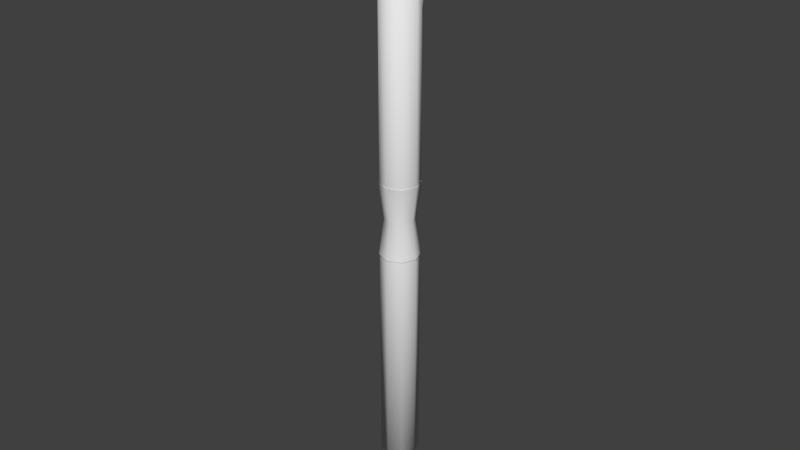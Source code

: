 # Source: Pen.blend  (saved by Blender 2.73.0; exported with 4.5.12 LTS)
import bpy
from mathutils import Matrix  # noqa: F401  (used for matrix-valued properties, if any)

bpy.ops.wm.read_factory_settings(use_empty=True)
scene = bpy.context.scene
scene.name = 'Scene'

# ---- collections
col_collection_1 = bpy.data.collections.new('Collection 1'); scene.collection.children.link(col_collection_1)

# ---- world
world_world = bpy.data.worlds.new('World'); scene.world = world_world
world_world.color = (0.05088, 0.05088, 0.05088)
world_world.use_sun_shadow = False
world_world.sun_shadow_jitter_overblur = 0.0
world_world.cycles.sampling_method = 'MANUAL'
world_world.cycles.sample_map_resolution = 256

# ---- meshes
me_cylinder = bpy.data.meshes.new('Cylinder')
me_cylinder.from_pydata([(0.0, 0.01824, -0.2615), (0.0, 0.01824, 0.2615), (0.0129, 0.0129, -0.2615), (0.0129, 0.0129, 0.2615), (0.01824, -7.975e-10, -0.2615), (0.01824, -7.975e-10, 0.2615), (0.0129, -0.0129, -0.2615), (0.0129, -0.0129, 0.2615), (-1.595e-09, -0.01824, -0.2615), (-1.595e-09, -0.01824, 0.2615), (-0.0129, -0.0129, -0.2615), (-0.0129, -0.0129, 0.2615), (-0.01824, 2.176e-10, -0.2615), (-0.01824, 2.176e-10, 0.2615), (-0.0129, 0.0129, -0.2615), (-0.0129, 0.0129, 0.2615), (0.0, 0.01824, -0.03409), (0.0, 0.01824, 0.03409), (0.0129, 0.0129, 0.03409), (0.0129, 0.0129, -0.03409), (0.01824, -7.975e-10, 0.03409), (0.01824, -7.975e-10, -0.03409), (0.0129, -0.0129, 0.03409), (0.0129, -0.0129, -0.03409), (-1.595e-09, -0.01824, 0.03409), (-1.595e-09, -0.01824, -0.03409), (-0.0129, -0.0129, 0.03409), (-0.0129, -0.0129, -0.03409), (-0.01824, 2.176e-10, 0.03409), (-0.01824, 2.176e-10, -0.03409), (-0.0129, 0.0129, 0.03409), (-0.0129, 0.0129, -0.03409), (-1.685e-10, 0.01372, 0.0), (0.009702, 0.009702, 0.0), (0.01372, -5.998e-10, 0.0), (0.009702, -0.009702, 0.0), (-1.368e-09, -0.01372, 0.0), (-0.009702, -0.009702, 0.0), (-0.01372, 1.636e-10, 0.0), (-0.009702, 0.009702, 0.0)], [], [(17, 1, 3, 18), (18, 3, 5, 20), (20, 5, 7, 22), (22, 7, 9, 24), (24, 9, 11, 26), (26, 11, 13, 28), (3, 1, 15, 13, 11, 9, 7, 5), (30, 15, 1, 17), (28, 13, 15, 30), (0, 2, 4, 6, 8, 10, 12, 14), (12, 29, 31, 14), (38, 28, 30, 39), (14, 31, 16, 0), (39, 30, 17, 32), (10, 27, 29, 12), (37, 26, 28, 38), (8, 25, 27, 10), (36, 24, 26, 37), (6, 23, 25, 8), (35, 22, 24, 36), (4, 21, 23, 6), (34, 20, 22, 35), (2, 19, 21, 4), (33, 18, 20, 34), (0, 16, 19, 2), (32, 17, 18, 33), (16, 32, 33, 19), (19, 33, 34, 21), (21, 34, 35, 23), (23, 35, 36, 25), (25, 36, 37, 27), (27, 37, 38, 29), (31, 39, 32, 16), (29, 38, 39, 31)])
me_cylinder.polygons.foreach_set('use_smooth', [True] * 34)
me_cylinder.use_remesh_preserve_volume = False
me_cylinder.use_remesh_preserve_attributes = False
me_cylinder.use_mirror_vertex_groups = False
me_cylinder.update()
me_cone_001 = bpy.data.meshes.new('Cone.001')
me_cone_001.from_pydata([(0.0, -0.0152, 0.02101), (0.007599, -0.01316, 0.02101), (0.01316, -0.007599, 0.02101), (0.0152, -6.181e-09, 0.02101), (0.0, 6.845e-09, -0.02101), (0.01316, 0.007599, 0.02101), (0.007599, 0.01316, 0.02101), (2.295e-09, 0.0152, 0.02101), (-0.007599, 0.01316, 0.02101), (-0.01316, 0.007599, 0.02101), (-0.0152, 2.201e-10, 0.02101), (-0.01316, -0.007599, 0.02101), (-0.007599, -0.01316, 0.02101)], [], [(11, 4, 12), (0, 4, 1), (10, 4, 11), (9, 4, 10), (8, 4, 9), (7, 4, 8), (6, 4, 7), (5, 4, 6), (3, 4, 5), (2, 4, 3), (12, 4, 0), (1, 4, 2), (0, 1, 2, 3, 5, 6, 7, 8, 9, 10, 11, 12)])
me_cone_001.polygons.foreach_set('use_smooth', [True] * 13)
me_cone_001.use_remesh_preserve_volume = False
me_cone_001.use_remesh_preserve_attributes = False
me_cone_001.use_mirror_vertex_groups = False
me_cone_001.update()
me_cylinder_001 = bpy.data.meshes.new('Cylinder.001')
me_cylinder_001.from_pydata([(0.0, 0.01566, -0.02926), (0.0, 0.01566, 0.02926), (0.01107, 0.01107, 0.02926), (0.01107, 0.01107, -0.02926), (0.01566, -6.846e-10, 0.02926), (0.01566, -6.846e-10, -0.02926), (0.01107, -0.01107, 0.02926), (0.01107, -0.01107, -0.02926), (-1.369e-09, -0.01566, 0.02926), (-1.369e-09, -0.01566, -0.02926), (-0.01107, -0.01107, 0.02926), (-0.01107, -0.01107, -0.02926), (-0.01566, 1.868e-10, 0.02926), (-0.01566, 1.868e-10, -0.02926), (-0.01107, 0.01107, 0.02926), (-0.01107, 0.01107, -0.02926), (-1.446e-10, 0.01178, 0.0), (0.008329, 0.008329, 0.0), (0.01178, -5.149e-10, 0.0), (0.008329, -0.008329, 0.0), (-1.174e-09, -0.01178, 0.0), (-0.008329, -0.008329, 0.0), (-0.01178, 1.405e-10, 0.0), (-0.008329, 0.008329, 0.0)], [], [(22, 12, 14, 23), (23, 14, 1, 16), (21, 10, 12, 22), (20, 8, 10, 21), (19, 6, 8, 20), (18, 4, 6, 19), (17, 2, 4, 18), (16, 1, 2, 17), (0, 16, 17, 3), (3, 17, 18, 5), (5, 18, 19, 7), (7, 19, 20, 9), (9, 20, 21, 11), (11, 21, 22, 13), (15, 23, 16, 0), (13, 22, 23, 15)])
me_cylinder_001.polygons.foreach_set('use_smooth', [True] * 16)
me_cylinder_001.use_remesh_preserve_volume = False
me_cylinder_001.use_remesh_preserve_attributes = False
me_cylinder_001.use_mirror_vertex_groups = False
me_cylinder_001.update()
me_sphere = bpy.data.meshes.new('Sphere')
me_sphere.from_pydata([(-0.004047, 0.0, 0.03196), (-0.007818, 0.0, 0.02865), (-0.01106, 0.0, 0.02339), (-0.01354, 0.0, 0.01654), (-0.0151, 0.0, 0.008563), (-0.01564, 0.0, 2.498e-09), (-0.003505, 0.002024, 0.03196), (-0.006771, 0.003909, 0.02865), (-0.009576, 0.005528, 0.02339), (-0.01173, 0.006771, 0.01654), (-0.01308, 0.007552, 0.008563), (-0.01354, 0.007818, 2.498e-09), (-0.002024, 0.003505, 0.03196), (-0.003909, 0.006771, 0.02865), (-0.005528, 0.009576, 0.02339), (-0.006771, 0.01173, 0.01654), (-0.007552, 0.01308, 0.008563), (-0.007818, 0.01354, 2.498e-09), (-6.291e-09, 0.004047, 0.03196), (-5.942e-09, 0.007818, 0.02865), (-5.942e-09, 0.01106, 0.02339), (-5.942e-09, 0.01354, 0.01654), (-5.476e-09, 0.0151, 0.008563), (-5.942e-09, 0.01564, 2.498e-09), (0.002024, 0.003505, 0.03196), (0.003909, 0.006771, 0.02865), (0.005528, 0.009576, 0.02339), (0.006771, 0.01173, 0.01654), (0.007552, 0.01308, 0.008563), (0.007818, 0.01354, 2.498e-09), (-1.136e-08, -3.045e-09, 0.03309), (0.003505, 0.002024, 0.03196), (0.006771, 0.003909, 0.02865), (0.009576, 0.005528, 0.02339), (0.01173, 0.006771, 0.01654), (0.01308, 0.007552, 0.008563), (0.01354, 0.007818, 2.498e-09), (0.004047, 1.01e-10, 0.03196), (0.007818, -4.815e-10, 0.02865), (0.01106, -1.181e-09, 0.02339), (0.01354, -2.485e-10, 0.01654), (0.0151, -7.145e-10, 0.008563), (0.01564, -1.181e-09, 2.498e-09), (0.003505, -0.002024, 0.03196), (0.006771, -0.003909, 0.02865), (0.009576, -0.005528, 0.02339), (0.01173, -0.006771, 0.01654), (0.01308, -0.007552, 0.008563), (0.01354, -0.007818, 2.498e-09), (0.002024, -0.003505, 0.03196), (0.003909, -0.006771, 0.02865), (0.005528, -0.009576, 0.02339), (0.006771, -0.01173, 0.01654), (0.007552, -0.01308, 0.008563), (0.007818, -0.01354, 2.498e-09), (-6.408e-09, -0.004047, 0.03196), (-7.107e-09, -0.007818, 0.02865), (-8.272e-09, -0.01106, 0.02339), (-6.874e-09, -0.01354, 0.01654), (-7.34e-09, -0.0151, 0.008563), (-8.738e-09, -0.01564, 2.498e-09), (-0.002024, -0.003505, 0.03196), (-0.003909, -0.006771, 0.02865), (-0.005528, -0.009576, 0.02339), (-0.006771, -0.01173, 0.01654), (-0.007552, -0.01308, 0.008563), (-0.007818, -0.01354, 2.498e-09), (-0.003505, -0.002024, 0.03196), (-0.006771, -0.003909, 0.02865), (-0.009576, -0.005528, 0.02339), (-0.01173, -0.006771, 0.01654), (-0.01308, -0.007552, 0.008563), (-0.01354, -0.007818, 2.498e-09)], [], [(5, 4, 10, 11), (4, 3, 9, 10), (3, 2, 8, 9), (2, 1, 7, 8), (1, 0, 6, 7), (11, 10, 16, 17), (10, 9, 15, 16), (9, 8, 14, 15), (8, 7, 13, 14), (7, 6, 12, 13), (17, 16, 22, 23), (16, 15, 21, 22), (15, 14, 20, 21), (14, 13, 19, 20), (13, 12, 18, 19), (23, 22, 28, 29), (22, 21, 27, 28), (21, 20, 26, 27), (20, 19, 25, 26), (19, 18, 24, 25), (29, 28, 35, 36), (28, 27, 34, 35), (27, 26, 33, 34), (26, 25, 32, 33), (25, 24, 31, 32), (36, 35, 41, 42), (35, 34, 40, 41), (34, 33, 39, 40), (33, 32, 38, 39), (32, 31, 37, 38), (42, 41, 47, 48), (41, 40, 46, 47), (40, 39, 45, 46), (39, 38, 44, 45), (38, 37, 43, 44), (48, 47, 53, 54), (47, 46, 52, 53), (46, 45, 51, 52), (45, 44, 50, 51), (44, 43, 49, 50), (54, 53, 59, 60), (53, 52, 58, 59), (52, 51, 57, 58), (51, 50, 56, 57), (50, 49, 55, 56), (60, 59, 65, 66), (59, 58, 64, 65), (58, 57, 63, 64), (57, 56, 62, 63), (56, 55, 61, 62), (66, 65, 71, 72), (65, 64, 70, 71), (64, 63, 69, 70), (63, 62, 68, 69), (62, 61, 67, 68), (0, 30, 6), (6, 30, 12), (12, 30, 18), (18, 30, 24), (24, 30, 31), (31, 30, 37), (37, 30, 43), (43, 30, 49), (49, 30, 55), (55, 30, 61), (61, 30, 67), (72, 71, 4, 5), (71, 70, 3, 4), (70, 69, 2, 3), (69, 68, 1, 2), (68, 67, 0, 1), (67, 30, 0)])
me_sphere.polygons.foreach_set('use_smooth', [True] * 72)
me_sphere.use_remesh_preserve_volume = False
me_sphere.use_remesh_preserve_attributes = False
me_sphere.use_mirror_vertex_groups = False
me_sphere.update()
me_cube = bpy.data.meshes.new('Cube')
me_cube.from_pydata([(-0.004627, -0.00125, -0.04342), (-0.004627, 0.00125, -0.04342), (0.004627, 0.00125, -0.04342), (0.004627, -0.00125, -0.04342), (-0.01304, -0.00125, 0.04342), (-0.01304, 0.00125, 0.04342), (0.01304, 0.00125, 0.04342), (0.01304, -0.00125, 0.04342)], [], [(4, 5, 1, 0), (5, 6, 2, 1), (6, 7, 3, 2), (7, 4, 0, 3), (0, 1, 2, 3), (7, 6, 5, 4)])
me_cube.polygons.foreach_set('use_smooth', [True] * 6)
me_cube.use_remesh_preserve_volume = False
me_cube.use_remesh_preserve_attributes = False
me_cube.use_mirror_vertex_groups = False
me_cube.update()

# ---- objects
ob_pen = bpy.data.objects.new('pen', me_cylinder)
ob_pennib = bpy.data.objects.new('penNib', me_cone_001)
ob_penconnectingpart = bpy.data.objects.new('penConnectingPart', me_cylinder_001)
ob_endcap = bpy.data.objects.new('endCap', me_sphere)
ob_penholder = bpy.data.objects.new('penHolder', me_cube)

# ---- transforms, parenting, visibility, modifiers, constraints
ob_pen.location = (0.0, 0.0, 0.307)
ob_pen.lineart.crease_threshold = 0.0
ob_pennib.parent = ob_pen
ob_pennib.matrix_parent_inverse = Matrix(((1.0, 0.0, 0.0, 0.0), (0.0, 1.0, 0.0, 0.0), (0.0, 0.0, 1.0, -0.307), (0.0, 0.0, 0.0, 1.0)))
ob_pennib.location = (0.0, 0.0, 0.02136)
ob_pennib.scale = (1.216, 1.216, 1.216)
ob_pennib.lineart.crease_threshold = 0.0
ob_penconnectingpart.parent = ob_pen
ob_penconnectingpart.matrix_parent_inverse = Matrix(((1.0, 0.0, 0.0, 0.0), (0.0, 1.0, 0.0, 0.0), (0.0, 0.0, 1.0, -0.307), (0.0, 0.0, 0.0, 1.0)))
ob_penconnectingpart.location = (0.0, 0.0, 0.307)
ob_penconnectingpart.scale = (1.216, 1.216, 1.216)
ob_penconnectingpart.lineart.crease_threshold = 0.0
ob_endcap.parent = ob_pen
ob_endcap.matrix_parent_inverse = Matrix(((1.0, 0.0, 0.0, 0.0), (0.0, 1.0, 0.0, 0.0), (0.0, 0.0, 1.0, -0.307), (0.0, 0.0, 0.0, 1.0)))
ob_endcap.location = (0.0, 0.0, 0.5638)
ob_endcap.scale = (1.216, 1.216, 1.216)
ob_endcap.lineart.crease_threshold = 0.0
ob_penholder.parent = ob_pen
ob_penholder.matrix_parent_inverse = Matrix(((1.0, 0.0, 0.0, 0.0), (0.0, 1.0, 0.0, 0.0), (0.0, 0.0, 1.0, -0.307), (0.0, 0.0, 0.0, 1.0)))
ob_penholder.location = (0.0, 0.01708, 0.5102)
ob_penholder.scale = (1.216, 1.216, 1.216)
ob_penholder.lineart.crease_threshold = 0.0

# ---- collection membership
col_collection_1.objects.link(ob_pen)
col_collection_1.objects.link(ob_pennib)
col_collection_1.objects.link(ob_penconnectingpart)
col_collection_1.objects.link(ob_endcap)
col_collection_1.objects.link(ob_penholder)

# ---- scene / render settings (as saved in the file)
scene.frame_start = 1; scene.frame_end = 250; scene.frame_set(1)
scene.render.engine = 'BLENDER_EEVEE_NEXT'
scene.render.resolution_percentage = 50
scene.render.dither_intensity = 0.0
scene.cycles.use_denoising = False
scene.cycles.samples = 10
scene.cycles.sampling_pattern = 'TABULATED_SOBOL'
scene.cycles.light_sampling_threshold = 0.0
scene.cycles.use_adaptive_sampling = False
scene.cycles.use_light_tree = False
scene.cycles.blur_glossy = 0.0
scene.cycles.pixel_filter_type = 'GAUSSIAN'
scene.cycles.sample_clamp_indirect = 0.0
scene.view_settings.view_transform = 'Standard'
bpy.context.view_layer.update()

# ---- added for rendering (the .blend has no active camera and no usable light): camera, sun
cam_auto = bpy.data.cameras.new('AutoCamera')
cam_auto.lens = 50.0
cam_auto.sensor_width = 36.0
cam_auto.clip_end = 1000.0
ob_auto_camera = bpy.data.objects.new('AutoCamera', cam_auto)
scene.collection.objects.link(ob_auto_camera)
ob_auto_camera.location = (0.564934, -0.677921, 0.751865)
ob_auto_camera.rotation_euler = (1.09748, -7.21219e-08, 0.694738)
scene.camera = ob_auto_camera
light_auto_sun = bpy.data.lights.new('AutoSun', 'SUN')
light_auto_sun.energy = 3.0
light_auto_sun.angle = 0.0523599
ob_auto_sun = bpy.data.objects.new('AutoSun', light_auto_sun)
scene.collection.objects.link(ob_auto_sun)
ob_auto_sun.rotation_euler = (0.872665, 0.174533, 0.523599)
bpy.context.view_layer.update()
